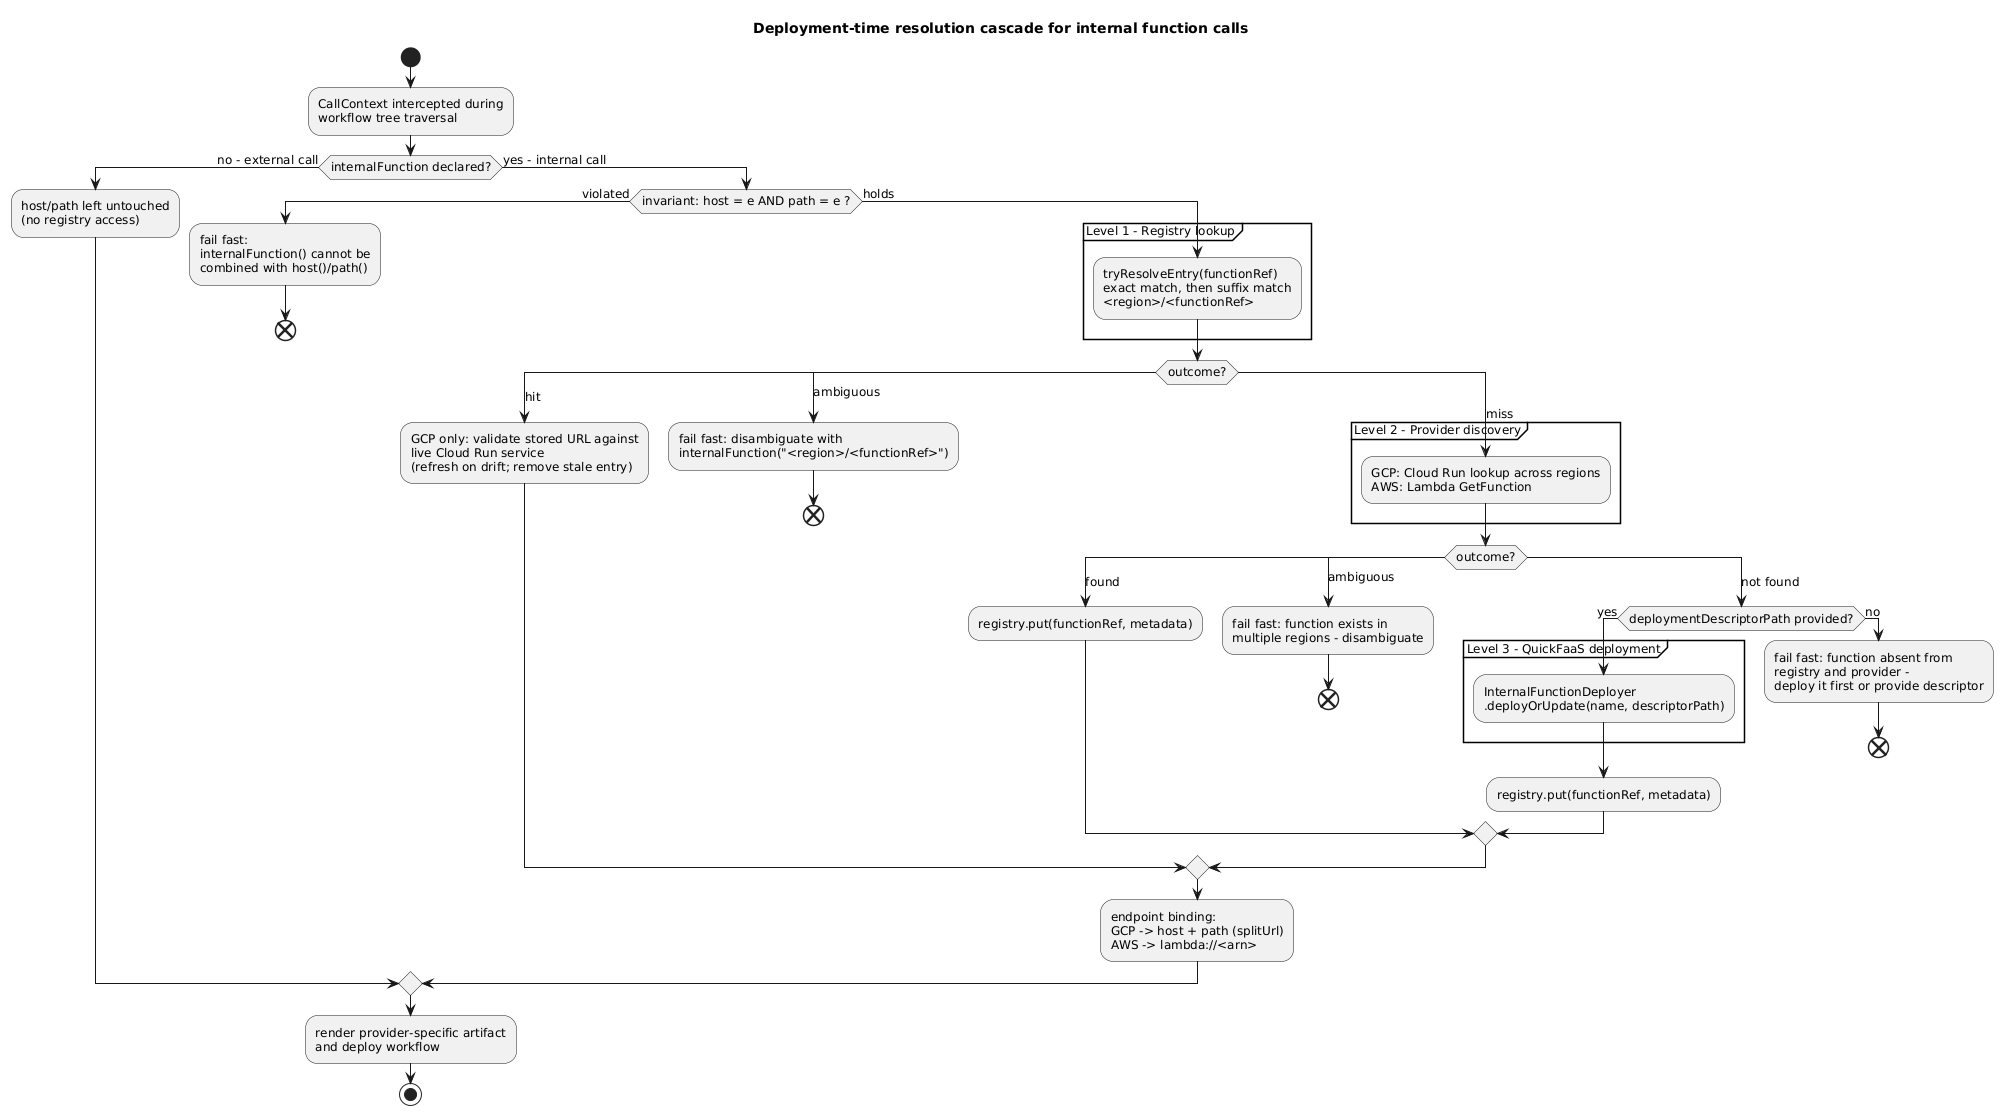

The diagram above was rendered by PlantUML. Its source (embedded in the PNG):
@startuml resolution-cascade
skinparam monochrome true
skinparam shadowing false
skinparam defaultFontSize 12
title Deployment-time resolution cascade for internal function calls

start
:CallContext intercepted during
workflow tree traversal;
if (internalFunction declared?) then (no - external call)
  :host/path left untouched
  (no registry access);
else (yes - internal call)
  if (invariant: host = e AND path = e ?) then (violated)
    :fail fast:
    internalFunction() cannot be
    combined with host()/path();
    end
  else (holds)
    partition "Level 1 - Registry lookup" {
      :tryResolveEntry(functionRef)
      exact match, then suffix match
      <region>/<functionRef>;
    }
    switch (outcome?)
    case (hit)
      :GCP only: validate stored URL against
      live Cloud Run service
      (refresh on drift; remove stale entry);
    case (ambiguous)
      :fail fast: disambiguate with
      internalFunction("<region>/<functionRef>");
      end
    case (miss)
      partition "Level 2 - Provider discovery" {
        :GCP: Cloud Run lookup across regions
        AWS: Lambda GetFunction;
      }
      switch (outcome?)
      case (found)
        :registry.put(functionRef, metadata);
      case (ambiguous)
        :fail fast: function exists in
        multiple regions - disambiguate;
        end
      case (not found)
        if (deploymentDescriptorPath provided?) then (yes)
          partition "Level 3 - QuickFaaS deployment" {
            :InternalFunctionDeployer
            .deployOrUpdate(name, descriptorPath);
          }
          :registry.put(functionRef, metadata);
        else (no)
          :fail fast: function absent from
          registry and provider -
          deploy it first or provide descriptor;
          end
        endif
      endswitch
    endswitch
    :endpoint binding:
    GCP -> host + path (splitUrl)
    AWS -> lambda://<arn>;
  endif
endif
:render provider-specific artifact
and deploy workflow;
stop
@enduml